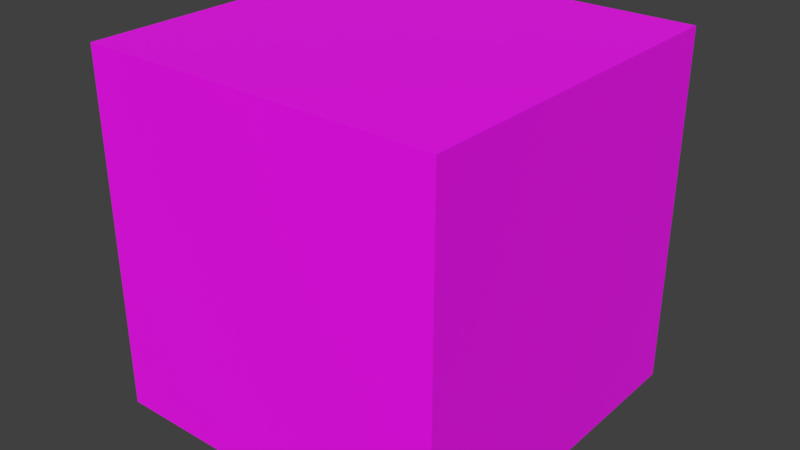 # Source: fragment.blend  (saved by Blender 4.3.34; exported with 4.5.12 LTS)
import bpy
from mathutils import Matrix  # noqa: F401  (used for matrix-valued properties, if any)

bpy.ops.wm.read_factory_settings(use_empty=True)
scene = bpy.context.scene
scene.name = 'Scene'

# ---- collections
col_collection_1 = bpy.data.collections.new('Collection 1'); scene.collection.children.link(col_collection_1)

# ---- images (referenced by path relative to the original .blend; pixels are not part of the script)
import os
ASSET_DIR = os.environ.get("B2B_ASSET_DIR", "")  # directory of the original .blend (textures are referenced by path, not embedded)
HERE = os.path.dirname(os.path.abspath(__file__))  # packed textures are extracted next to this script under _unpacked/

def load_image(name, relpath, width, height, colorspace="sRGB"):
    """Load a texture the original file referenced (path relative to the .blend, or extracted next to this script)."""
    p = next((c for c in (os.path.join(HERE, relpath), os.path.join(ASSET_DIR, relpath)) if relpath and os.path.exists(c)), "")
    if p:
        img = bpy.data.images.load(p, check_existing=True)
        img.name = name
    else:  # same state as the original file: an image datablock whose file is absent (Cycles renders it pink)
        img = bpy.data.images.new(name, width, height)
        img.source = "FILE"
        img.filepath = "//" + (relpath or name)
    img.colorspace_settings.name = colorspace
    return img
img_fragment_png = load_image('fragment.png', 'fragment.png', 1024, 1024, 'sRGB')

# ---- materials (node trees are filled in below, after node groups)
mat_fragmentmaterial = bpy.data.materials.new('FragmentMaterial')
mat_fragmentmaterial.use_backface_culling = True

# ---- material node trees
mat_fragmentmaterial.use_nodes = True; mat_fragmentmaterial.node_tree.nodes.clear()
_N = mat_fragmentmaterial.node_tree.nodes; _L = mat_fragmentmaterial.node_tree.links
n0 = _N.new('ShaderNodeBsdfPrincipled'); n0.name = 'Principled BSDF'; n0.location = (10, 300)
n1 = _N.new('ShaderNodeOutputMaterial'); n1.name = 'Material Output'; n1.location = (300, 300)
n2 = _N.new('ShaderNodeTexImage'); n2.name = 'Image Texture'; n2.location = (-280, 280)
n2.image = img_fragment_png
_L.new(n0.outputs[0], n1.inputs[0])
_L.new(n2.outputs[0], n0.inputs[0])
n1.is_active_output = True

# ---- world
world_world = bpy.data.worlds.new('World'); scene.world = world_world
world_world.color = (0.05088, 0.05088, 0.05088)
world_world.use_sun_shadow = False
world_world.sun_shadow_jitter_overblur = 0.0
world_world.cycles.sampling_method = 'MANUAL'

# ---- meshes
me_cube_001 = bpy.data.meshes.new('Cube.001')
me_cube_001.from_pydata([(-0.5, -0.5, -0.5), (-0.5, -0.5, 0.5), (-0.5, 0.5, -0.5), (-0.5, 0.5, 0.5), (0.5, -0.5, -0.5), (0.5, -0.5, 0.5), (0.5, 0.5, -0.5), (0.5, 0.5, 0.5)], [], [(0, 2, 3, 1), (2, 6, 7, 3), (6, 4, 5, 7), (4, 0, 1, 5), (2, 0, 4, 6), (7, 5, 1, 3)])
_uv = me_cube_001.uv_layers.new(name='UVMap')
_uv.uv.foreach_set('vector', [0.0, 0.0, 0.0, 1.0, 1.0, 1.0, 1.0, 0.0, 0.0, 0.0, 0.0, 1.0, 1.0, 1.0, 1.0, 0.0, 0.0, 0.0, 0.0, 1.0, 1.0, 1.0, 1.0, 0.0, 0.0, 0.0, 0.0, 1.0, 1.0, 1.0, 1.0, 0.0, 0.0, 0.0, 0.0, 1.0, 1.0, 1.0, 1.0, 0.0, 0.0, 0.0, 0.0, 1.0, 1.0, 1.0, 1.0, 0.0])
me_cube_001.materials.append(mat_fragmentmaterial)
me_cube_001.use_remesh_preserve_volume = False
me_cube_001.use_remesh_preserve_attributes = False
me_cube_001.use_mirror_vertex_groups = False
me_cube_001.update()

# ---- objects
ob_cube = bpy.data.objects.new('Cube', me_cube_001)

# ---- transforms, parenting, visibility, modifiers, constraints
ob_cube.location = (0.0, 0.0, 0.0)
ob_cube.scale = (0.3866, 0.3866, 0.3866)
ob_cube.lineart.crease_threshold = 0.0

# ---- collection membership
col_collection_1.objects.link(ob_cube)

# ---- scene / render settings (as saved in the file)
scene.frame_start = 1; scene.frame_end = 250; scene.frame_set(1)
scene.render.engine = 'BLENDER_EEVEE_NEXT'
scene.render.resolution_percentage = 50
scene.render.dither_intensity = 0.0
scene.cycles.use_denoising = False
scene.cycles.samples = 128
scene.cycles.sampling_pattern = 'TABULATED_SOBOL'
scene.cycles.use_adaptive_sampling = False
scene.cycles.use_light_tree = False
scene.cycles.blur_glossy = 0.0
scene.cycles.sample_clamp_indirect = 0.0
scene.view_settings.view_transform = 'Standard'
bpy.context.view_layer.update()

# ---- added for rendering (the .blend has no active camera and no usable light): camera, sun
cam_auto = bpy.data.cameras.new('AutoCamera')
cam_auto.lens = 50.0
cam_auto.sensor_width = 36.0
cam_auto.clip_end = 1000.0
ob_auto_camera = bpy.data.objects.new('AutoCamera', cam_auto)
scene.collection.objects.link(ob_auto_camera)
ob_auto_camera.location = (0.619477, -0.743373, 0.495582)
ob_auto_camera.rotation_euler = (1.09748, -7.21219e-08, 0.694738)
scene.camera = ob_auto_camera
light_auto_sun = bpy.data.lights.new('AutoSun', 'SUN')
light_auto_sun.energy = 3.0
light_auto_sun.angle = 0.0523599
ob_auto_sun = bpy.data.objects.new('AutoSun', light_auto_sun)
scene.collection.objects.link(ob_auto_sun)
ob_auto_sun.rotation_euler = (0.872665, 0.174533, 0.523599)
bpy.context.view_layer.update()
